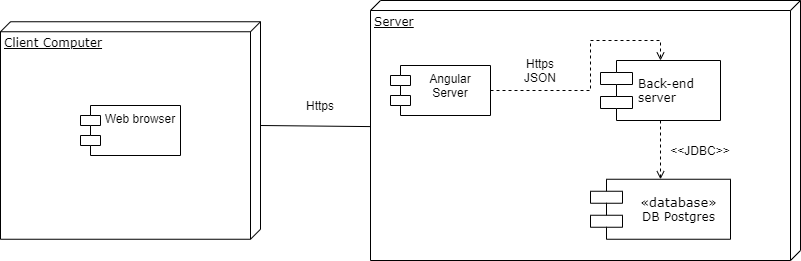

The diagram above was exported from draw.io. Its source (the exported page's mxGraphModel, read from the mxfile embedded in the PNG):
<mxGraphModel dx="1086" dy="806" grid="1" gridSize="10" guides="1" tooltips="1" connect="1" arrows="1" fold="1" page="1" pageScale="1" pageWidth="1100" pageHeight="850" background="#ffffff" math="0" shadow="0">
  <root>
    <mxCell id="0" />
    <mxCell id="1" parent="0" />
    <mxCell id="LxD8jbv1iyRlZu9dd6hw-32" style="rounded=0;orthogonalLoop=1;jettySize=auto;html=1;exitX=0;exitY=0;exitDx=103.75;exitDy=0;exitPerimeter=0;endArrow=none;endFill=0;entryX=0.485;entryY=0.998;entryDx=0;entryDy=0;entryPerimeter=0;" edge="1" parent="1" source="39150e848f15840c-1" target="39150e848f15840c-2">
      <mxGeometry relative="1" as="geometry" />
    </mxCell>
    <mxCell id="39150e848f15840c-1" value="Client Computer" style="verticalAlign=top;align=left;spacingTop=8;spacingLeft=2;spacingRight=12;shape=cube;size=10;direction=south;fontStyle=4;html=1;rounded=0;shadow=0;comic=0;labelBackgroundColor=none;strokeWidth=1;fontFamily=Verdana;fontSize=12" parent="1" vertex="1">
      <mxGeometry x="210" y="141.25" width="260" height="217.5" as="geometry" />
    </mxCell>
    <mxCell id="LxD8jbv1iyRlZu9dd6hw-13" value="Https" style="text;html=1;strokeColor=none;fillColor=none;align=center;verticalAlign=middle;whiteSpace=wrap;rounded=0;" vertex="1" parent="1">
      <mxGeometry x="490" y="215" width="80" height="20" as="geometry" />
    </mxCell>
    <mxCell id="39150e848f15840c-2" value="Server" style="verticalAlign=top;align=left;spacingTop=8;spacingLeft=2;spacingRight=12;shape=cube;size=10;direction=south;fontStyle=4;html=1;rounded=0;shadow=0;comic=0;labelBackgroundColor=none;strokeWidth=1;fontFamily=Verdana;fontSize=12" parent="1" vertex="1">
      <mxGeometry x="580" y="120" width="430" height="260" as="geometry" />
    </mxCell>
    <mxCell id="LxD8jbv1iyRlZu9dd6hw-26" style="edgeStyle=orthogonalEdgeStyle;rounded=0;orthogonalLoop=1;jettySize=auto;html=1;exitX=0.5;exitY=1;exitDx=0;exitDy=0;entryX=0.5;entryY=0;entryDx=0;entryDy=0;endArrow=open;endFill=0;dashed=1;" edge="1" parent="1" source="LxD8jbv1iyRlZu9dd6hw-24" target="LxD8jbv1iyRlZu9dd6hw-25">
      <mxGeometry relative="1" as="geometry" />
    </mxCell>
    <mxCell id="LxD8jbv1iyRlZu9dd6hw-24" value="Back-end&amp;nbsp;&lt;br&gt;server" style="shape=component;align=left;spacingLeft=36;rounded=0;shadow=0;comic=0;labelBackgroundColor=none;strokeWidth=1;fontFamily=Verdana;fontSize=12;html=1;" vertex="1" parent="1">
      <mxGeometry x="810" y="180" width="120" height="60" as="geometry" />
    </mxCell>
    <mxCell id="LxD8jbv1iyRlZu9dd6hw-25" value="&lt;span style=&quot;font-size: 13px ; text-align: left ; white-space: normal ; background-color: rgb(255 , 255 , 255)&quot;&gt;«database»&lt;/span&gt;&lt;br&gt;DB Postgres" style="shape=component;align=center;spacingLeft=36;rounded=0;shadow=0;comic=0;labelBackgroundColor=none;strokeWidth=1;fontFamily=Verdana;fontSize=12;html=1;" vertex="1" parent="1">
      <mxGeometry x="800" y="298.75" width="140" height="60" as="geometry" />
    </mxCell>
    <mxCell id="LxD8jbv1iyRlZu9dd6hw-27" value="&amp;lt;&amp;lt;JDBC&amp;gt;&amp;gt;" style="text;html=1;strokeColor=none;fillColor=none;align=center;verticalAlign=middle;whiteSpace=wrap;rounded=0;" vertex="1" parent="1">
      <mxGeometry x="890" y="260" width="40" height="20" as="geometry" />
    </mxCell>
    <mxCell id="LxD8jbv1iyRlZu9dd6hw-29" style="edgeStyle=orthogonalEdgeStyle;rounded=0;orthogonalLoop=1;jettySize=auto;html=1;exitX=1;exitY=0.5;exitDx=0;exitDy=0;entryX=0.5;entryY=0;entryDx=0;entryDy=0;dashed=1;endArrow=open;endFill=0;" edge="1" parent="1" source="LxD8jbv1iyRlZu9dd6hw-28" target="LxD8jbv1iyRlZu9dd6hw-24">
      <mxGeometry relative="1" as="geometry">
        <Array as="points">
          <mxPoint x="800" y="210" />
          <mxPoint x="800" y="160" />
          <mxPoint x="870" y="160" />
        </Array>
      </mxGeometry>
    </mxCell>
    <mxCell id="LxD8jbv1iyRlZu9dd6hw-28" value="Angular&#10;Server" style="shape=module;align=left;spacingLeft=20;align=center;verticalAlign=top;" vertex="1" parent="1">
      <mxGeometry x="600" y="185" width="100" height="50" as="geometry" />
    </mxCell>
    <mxCell id="LxD8jbv1iyRlZu9dd6hw-30" value="Https&lt;br&gt;JSON" style="text;html=1;strokeColor=none;fillColor=none;align=center;verticalAlign=middle;whiteSpace=wrap;rounded=0;" vertex="1" parent="1">
      <mxGeometry x="730" y="180" width="40" height="20" as="geometry" />
    </mxCell>
    <mxCell id="LxD8jbv1iyRlZu9dd6hw-33" value="Web browser" style="shape=module;align=left;spacingLeft=20;align=center;verticalAlign=top;" vertex="1" parent="1">
      <mxGeometry x="290" y="225" width="100" height="50" as="geometry" />
    </mxCell>
  </root>
</mxGraphModel>